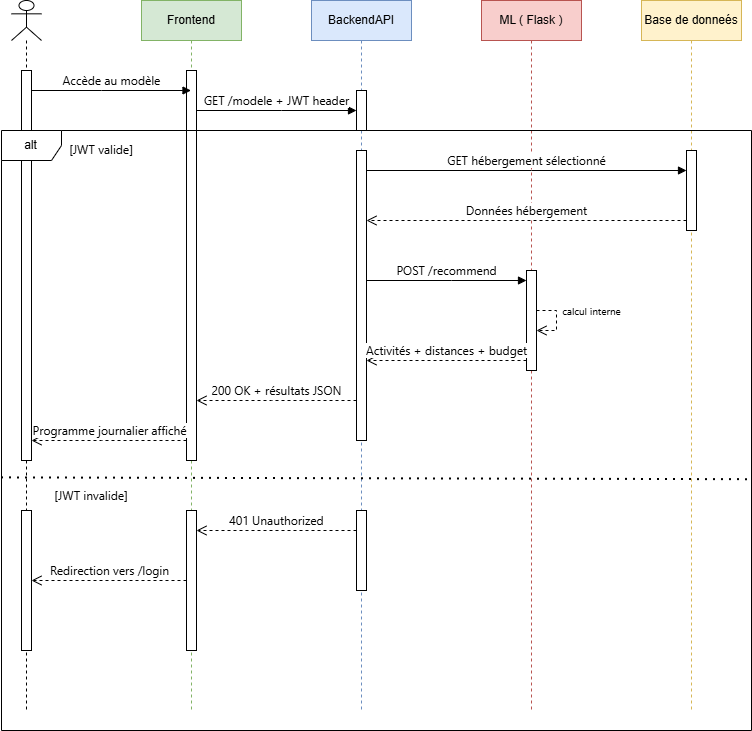

The diagram above was exported from draw.io. Its source (the exported page's mxGraphModel, read from the mxfile embedded in the PNG):
<mxGraphModel dx="1389" dy="756" grid="1" gridSize="10" guides="1" tooltips="1" connect="1" arrows="1" fold="1" page="1" pageScale="1" pageWidth="827" pageHeight="1169" background="none" math="0" shadow="0">
  <root>
    <mxCell id="0" />
    <mxCell id="1" parent="0" />
    <mxCell id="yAcDT2vKiaJsxp9heTxS-1" parent="1" style="shape=umlLifeline;perimeter=lifelinePerimeter;whiteSpace=wrap;html=1;container=1;dropTarget=0;collapsible=0;recursiveResize=0;outlineConnect=0;portConstraint=eastwest;newEdgeStyle={&quot;curved&quot;:0,&quot;rounded&quot;:0};participant=umlActor;" value="" vertex="1">
      <mxGeometry height="710" width="30" x="50" y="40" as="geometry" />
    </mxCell>
    <mxCell id="yAcDT2vKiaJsxp9heTxS-7" parent="yAcDT2vKiaJsxp9heTxS-1" style="html=1;points=[[0,0,0,0,5],[0,1,0,0,-5],[1,0,0,0,5],[1,1,0,0,-5]];perimeter=orthogonalPerimeter;outlineConnect=0;targetShapes=umlLifeline;portConstraint=eastwest;newEdgeStyle={&quot;curved&quot;:0,&quot;rounded&quot;:0};" value="" vertex="1">
      <mxGeometry height="390" width="10" x="10" y="70" as="geometry" />
    </mxCell>
    <mxCell id="yAcDT2vKiaJsxp9heTxS-2" parent="1" style="shape=umlLifeline;perimeter=lifelinePerimeter;whiteSpace=wrap;html=1;container=1;dropTarget=0;collapsible=0;recursiveResize=0;outlineConnect=0;portConstraint=eastwest;newEdgeStyle={&quot;curved&quot;:0,&quot;rounded&quot;:0};fillColor=#d5e8d4;strokeColor=#82b366;" value="Frontend" vertex="1">
      <mxGeometry height="710" width="100" x="180" y="40" as="geometry" />
    </mxCell>
    <mxCell id="yAcDT2vKiaJsxp9heTxS-8" parent="yAcDT2vKiaJsxp9heTxS-2" style="html=1;points=[[0,0,0,0,5],[0,1,0,0,-5],[1,0,0,0,5],[1,1,0,0,-5]];perimeter=orthogonalPerimeter;outlineConnect=0;targetShapes=umlLifeline;portConstraint=eastwest;newEdgeStyle={&quot;curved&quot;:0,&quot;rounded&quot;:0};" value="" vertex="1">
      <mxGeometry height="390" width="10" x="45" y="70" as="geometry" />
    </mxCell>
    <mxCell id="yAcDT2vKiaJsxp9heTxS-3" parent="1" style="shape=umlLifeline;perimeter=lifelinePerimeter;whiteSpace=wrap;html=1;container=1;dropTarget=0;collapsible=0;recursiveResize=0;outlineConnect=0;portConstraint=eastwest;newEdgeStyle={&quot;curved&quot;:0,&quot;rounded&quot;:0};fillColor=#dae8fc;strokeColor=#6c8ebf;" value="BackendAPI" vertex="1">
      <mxGeometry height="710" width="100" x="350" y="40" as="geometry" />
    </mxCell>
    <mxCell id="yAcDT2vKiaJsxp9heTxS-10" parent="yAcDT2vKiaJsxp9heTxS-3" style="html=1;points=[[0,0,0,0,5],[0,1,0,0,-5],[1,0,0,0,5],[1,1,0,0,-5]];perimeter=orthogonalPerimeter;outlineConnect=0;targetShapes=umlLifeline;portConstraint=eastwest;newEdgeStyle={&quot;curved&quot;:0,&quot;rounded&quot;:0};" value="" vertex="1">
      <mxGeometry height="40" width="10" x="45" y="90" as="geometry" />
    </mxCell>
    <mxCell id="yAcDT2vKiaJsxp9heTxS-4" parent="1" style="shape=umlLifeline;perimeter=lifelinePerimeter;whiteSpace=wrap;html=1;container=1;dropTarget=0;collapsible=0;recursiveResize=0;outlineConnect=0;portConstraint=eastwest;newEdgeStyle={&quot;curved&quot;:0,&quot;rounded&quot;:0};fillColor=#f8cecc;strokeColor=#b85450;" value="ML ( Flask )" vertex="1">
      <mxGeometry height="710" width="100" x="520" y="40" as="geometry" />
    </mxCell>
    <mxCell id="yAcDT2vKiaJsxp9heTxS-5" parent="1" style="shape=umlLifeline;perimeter=lifelinePerimeter;whiteSpace=wrap;html=1;container=1;dropTarget=0;collapsible=0;recursiveResize=0;outlineConnect=0;portConstraint=eastwest;newEdgeStyle={&quot;curved&quot;:0,&quot;rounded&quot;:0};fillColor=#fff2cc;strokeColor=#d6b656;" value="Base de donneés" vertex="1">
      <mxGeometry height="710" width="100" x="680" y="40" as="geometry" />
    </mxCell>
    <mxCell id="yAcDT2vKiaJsxp9heTxS-9" edge="1" parent="1" source="yAcDT2vKiaJsxp9heTxS-7" style="html=1;verticalAlign=bottom;endArrow=block;curved=0;rounded=0;" target="yAcDT2vKiaJsxp9heTxS-2" value="&lt;span style=&quot;font-family: &amp;quot;Anthropic Sans&amp;quot;, -apple-system, BlinkMacSystemFont, &amp;quot;Segoe UI&amp;quot;, sans-serif; font-size: 12px; text-align: start;&quot;&gt;Accède au modèle&lt;/span&gt;">
      <mxGeometry relative="1" width="80" as="geometry">
        <Array as="points">
          <mxPoint x="140" y="130" />
        </Array>
        <mxPoint x="70" y="140" as="sourcePoint" />
        <mxPoint x="150" y="140" as="targetPoint" />
      </mxGeometry>
    </mxCell>
    <mxCell id="yAcDT2vKiaJsxp9heTxS-11" edge="1" parent="1" source="yAcDT2vKiaJsxp9heTxS-8" style="html=1;verticalAlign=bottom;endArrow=block;curved=0;rounded=0;" target="yAcDT2vKiaJsxp9heTxS-10" value="&lt;span style=&quot;font-family: &amp;quot;Anthropic Sans&amp;quot;, -apple-system, BlinkMacSystemFont, &amp;quot;Segoe UI&amp;quot;, sans-serif; font-size: 12px; text-align: start;&quot;&gt;GET /modele + JWT header&lt;/span&gt;">
      <mxGeometry relative="1" width="80" as="geometry">
        <Array as="points">
          <mxPoint x="320" y="150" />
        </Array>
        <mxPoint x="230" y="150" as="sourcePoint" />
        <mxPoint x="310" y="150" as="targetPoint" />
      </mxGeometry>
    </mxCell>
    <mxCell id="yAcDT2vKiaJsxp9heTxS-12" parent="1" style="shape=umlFrame;whiteSpace=wrap;html=1;pointerEvents=0;" value="alt" vertex="1">
      <mxGeometry height="600" width="750" x="40" y="170" as="geometry" />
    </mxCell>
    <mxCell id="yAcDT2vKiaJsxp9heTxS-13" parent="1" style="text;html=1;whiteSpace=wrap;strokeColor=none;fillColor=none;align=center;verticalAlign=middle;rounded=0;" value="&#10;&lt;span style=&quot;color: rgb(0, 0, 0); font-family: &amp;quot;Anthropic Sans&amp;quot;, -apple-system, BlinkMacSystemFont, &amp;quot;Segoe UI&amp;quot;, sans-serif; font-size: 12px; font-style: normal; font-variant-ligatures: normal; font-variant-caps: normal; font-weight: 400; letter-spacing: normal; orphans: 2; text-align: start; text-indent: 0px; text-transform: none; widows: 2; word-spacing: 0px; -webkit-text-stroke-width: 0px; white-space: nowrap; text-decoration-thickness: initial; text-decoration-style: initial; text-decoration-color: initial; display: inline !important; float: none;&quot;&gt;[JWT valide]&lt;/span&gt;&#10;&#10;" vertex="1">
      <mxGeometry height="30" width="80" x="100" y="181" as="geometry" />
    </mxCell>
    <mxCell id="yAcDT2vKiaJsxp9heTxS-14" edge="1" parent="1" source="yAcDT2vKiaJsxp9heTxS-15" style="html=1;verticalAlign=bottom;endArrow=block;curved=0;rounded=0;" target="yAcDT2vKiaJsxp9heTxS-16" value="&lt;span style=&quot;font-family: &amp;quot;Anthropic Sans&amp;quot;, -apple-system, BlinkMacSystemFont, &amp;quot;Segoe UI&amp;quot;, sans-serif; font-size: 12px; text-align: start;&quot;&gt;GET hébergement sélectionné&lt;/span&gt;">
      <mxGeometry relative="1" width="80" as="geometry">
        <Array as="points">
          <mxPoint x="570" y="210" />
        </Array>
        <mxPoint x="420" y="211" as="sourcePoint" />
        <mxPoint x="500" y="211" as="targetPoint" />
      </mxGeometry>
    </mxCell>
    <mxCell id="yAcDT2vKiaJsxp9heTxS-15" parent="1" style="html=1;points=[[0,0,0,0,5],[0,1,0,0,-5],[1,0,0,0,5],[1,1,0,0,-5]];perimeter=orthogonalPerimeter;outlineConnect=0;targetShapes=umlLifeline;portConstraint=eastwest;newEdgeStyle={&quot;curved&quot;:0,&quot;rounded&quot;:0};" value="" vertex="1">
      <mxGeometry height="290" width="10" x="395" y="190" as="geometry" />
    </mxCell>
    <mxCell id="yAcDT2vKiaJsxp9heTxS-16" parent="1" style="html=1;points=[[0,0,0,0,5],[0,1,0,0,-5],[1,0,0,0,5],[1,1,0,0,-5]];perimeter=orthogonalPerimeter;outlineConnect=0;targetShapes=umlLifeline;portConstraint=eastwest;newEdgeStyle={&quot;curved&quot;:0,&quot;rounded&quot;:0};" value="" vertex="1">
      <mxGeometry height="80" width="10" x="725" y="190" as="geometry" />
    </mxCell>
    <mxCell id="yAcDT2vKiaJsxp9heTxS-18" edge="1" parent="1" source="yAcDT2vKiaJsxp9heTxS-16" style="html=1;verticalAlign=bottom;endArrow=open;dashed=1;endSize=8;curved=0;rounded=0;" target="yAcDT2vKiaJsxp9heTxS-15" value="&lt;span style=&quot;font-family: &amp;quot;Anthropic Sans&amp;quot;, -apple-system, BlinkMacSystemFont, &amp;quot;Segoe UI&amp;quot;, sans-serif; font-size: 12px; text-align: start;&quot;&gt;Données hébergement&lt;/span&gt;">
      <mxGeometry relative="1" as="geometry">
        <Array as="points">
          <mxPoint x="570" y="260" />
        </Array>
        <mxPoint x="540" y="250" as="sourcePoint" />
        <mxPoint x="460" y="250" as="targetPoint" />
      </mxGeometry>
    </mxCell>
    <mxCell id="yAcDT2vKiaJsxp9heTxS-19" parent="1" style="html=1;points=[[0,0,0,0,5],[0,1,0,0,-5],[1,0,0,0,5],[1,1,0,0,-5]];perimeter=orthogonalPerimeter;outlineConnect=0;targetShapes=umlLifeline;portConstraint=eastwest;newEdgeStyle={&quot;curved&quot;:0,&quot;rounded&quot;:0};" value="" vertex="1">
      <mxGeometry height="100" width="10" x="565" y="310" as="geometry" />
    </mxCell>
    <mxCell id="yAcDT2vKiaJsxp9heTxS-20" edge="1" parent="1" source="yAcDT2vKiaJsxp9heTxS-15" style="html=1;verticalAlign=bottom;endArrow=block;curved=0;rounded=0;" target="yAcDT2vKiaJsxp9heTxS-19" value="&lt;span style=&quot;font-family: &amp;quot;Anthropic Sans&amp;quot;, -apple-system, BlinkMacSystemFont, &amp;quot;Segoe UI&amp;quot;, sans-serif; font-size: 12px; text-align: start;&quot;&gt;POST /recommend&lt;/span&gt;">
      <mxGeometry relative="1" width="80" as="geometry">
        <Array as="points">
          <mxPoint x="490" y="320" />
        </Array>
        <mxPoint x="400" y="320" as="sourcePoint" />
        <mxPoint x="480" y="320" as="targetPoint" />
      </mxGeometry>
    </mxCell>
    <mxCell id="yAcDT2vKiaJsxp9heTxS-24" edge="1" parent="1" source="yAcDT2vKiaJsxp9heTxS-19" style="html=1;verticalAlign=bottom;endArrow=open;dashed=1;endSize=8;rounded=0;edgeStyle=orthogonalEdgeStyle;" target="yAcDT2vKiaJsxp9heTxS-19" value="&lt;span style=&quot;font-family: &amp;quot;Anthropic Sans&amp;quot;, -apple-system, BlinkMacSystemFont, &amp;quot;Segoe UI&amp;quot;, sans-serif; font-size: 10px; text-align: start;&quot;&gt;calcul interne&lt;/span&gt;">
      <mxGeometry relative="1" y="35" as="geometry">
        <mxPoint y="-1" as="offset" />
        <Array as="points">
          <mxPoint x="595" y="360" />
        </Array>
        <mxPoint x="530" y="550" as="sourcePoint" />
        <mxPoint x="450" y="550" as="targetPoint" />
      </mxGeometry>
    </mxCell>
    <mxCell id="yAcDT2vKiaJsxp9heTxS-25" edge="1" parent="1" source="yAcDT2vKiaJsxp9heTxS-19" style="html=1;verticalAlign=bottom;endArrow=open;dashed=1;endSize=8;curved=0;rounded=0;" target="yAcDT2vKiaJsxp9heTxS-15" value="&lt;span style=&quot;font-family: &amp;quot;Anthropic Sans&amp;quot;, -apple-system, BlinkMacSystemFont, &amp;quot;Segoe UI&amp;quot;, sans-serif; font-size: 12px; text-align: start;&quot;&gt;Activités + distances + budget&lt;/span&gt;">
      <mxGeometry relative="1" as="geometry">
        <mxPoint as="offset" />
        <Array as="points">
          <mxPoint x="490" y="400" />
        </Array>
        <mxPoint x="560" y="400" as="sourcePoint" />
        <mxPoint x="480" y="390" as="targetPoint" />
      </mxGeometry>
    </mxCell>
    <mxCell id="yAcDT2vKiaJsxp9heTxS-26" edge="1" parent="1" source="yAcDT2vKiaJsxp9heTxS-15" style="html=1;verticalAlign=bottom;endArrow=open;dashed=1;endSize=8;curved=0;rounded=0;" target="yAcDT2vKiaJsxp9heTxS-8" value="&lt;span style=&quot;font-family: &amp;quot;Anthropic Sans&amp;quot;, -apple-system, BlinkMacSystemFont, &amp;quot;Segoe UI&amp;quot;, sans-serif; font-size: 12px; text-align: start;&quot;&gt;200 OK + résultats JSON&lt;/span&gt;">
      <mxGeometry relative="1" as="geometry">
        <Array as="points">
          <mxPoint x="310" y="440" />
        </Array>
        <mxPoint x="370" y="430" as="sourcePoint" />
        <mxPoint x="290" y="430" as="targetPoint" />
      </mxGeometry>
    </mxCell>
    <mxCell id="yAcDT2vKiaJsxp9heTxS-27" edge="1" parent="1" source="yAcDT2vKiaJsxp9heTxS-8" style="html=1;verticalAlign=bottom;endArrow=open;dashed=1;endSize=8;curved=0;rounded=0;" target="yAcDT2vKiaJsxp9heTxS-7" value="&lt;span style=&quot;font-family: &amp;quot;Anthropic Sans&amp;quot;, -apple-system, BlinkMacSystemFont, &amp;quot;Segoe UI&amp;quot;, sans-serif; font-size: 12px; text-align: start;&quot;&gt;Programme journalier affiché&lt;/span&gt;">
      <mxGeometry relative="1" as="geometry">
        <Array as="points">
          <mxPoint x="140" y="480" />
        </Array>
        <mxPoint x="210" y="470" as="sourcePoint" />
        <mxPoint x="130" y="470" as="targetPoint" />
      </mxGeometry>
    </mxCell>
    <mxCell id="yAcDT2vKiaJsxp9heTxS-28" edge="1" parent="1" source="yAcDT2vKiaJsxp9heTxS-12" style="endArrow=none;dashed=1;html=1;dashPattern=1 3;strokeWidth=2;rounded=0;exitX=0;exitY=0.579;exitDx=0;exitDy=0;exitPerimeter=0;entryX=0.997;entryY=0.582;entryDx=0;entryDy=0;entryPerimeter=0;" target="yAcDT2vKiaJsxp9heTxS-12" value="">
      <mxGeometry height="50" relative="1" width="50" as="geometry">
        <mxPoint x="110" y="570" as="sourcePoint" />
        <mxPoint x="160" y="520" as="targetPoint" />
      </mxGeometry>
    </mxCell>
    <mxCell id="yAcDT2vKiaJsxp9heTxS-29" parent="1" style="text;html=1;whiteSpace=wrap;strokeColor=none;fillColor=none;align=center;verticalAlign=middle;rounded=0;" value="&lt;br&gt;&lt;span style=&quot;color: rgb(0, 0, 0); font-family: &amp;quot;Anthropic Sans&amp;quot;, -apple-system, BlinkMacSystemFont, &amp;quot;Segoe UI&amp;quot;, sans-serif; font-size: 12px; font-style: normal; font-variant-ligatures: normal; font-variant-caps: normal; font-weight: 400; letter-spacing: normal; orphans: 2; text-align: start; text-indent: 0px; text-transform: none; widows: 2; word-spacing: 0px; -webkit-text-stroke-width: 0px; white-space: nowrap; text-decoration-thickness: initial; text-decoration-style: initial; text-decoration-color: initial; float: none; display: inline !important;&quot;&gt;[JWT in&lt;/span&gt;&lt;span style=&quot;color: light-dark(rgb(0, 0, 0), rgb(237, 237, 237)); font-family: &amp;quot;Anthropic Sans&amp;quot;, -apple-system, BlinkMacSystemFont, &amp;quot;Segoe UI&amp;quot;, sans-serif; text-align: start; text-wrap-mode: nowrap; background-color: transparent;&quot;&gt;valide]&lt;/span&gt;&lt;div&gt;&lt;br&gt;&lt;/div&gt;" vertex="1">
      <mxGeometry height="30" width="80" x="90" y="520" as="geometry" />
    </mxCell>
    <mxCell id="yAcDT2vKiaJsxp9heTxS-30" parent="1" style="html=1;points=[[0,0,0,0,5],[0,1,0,0,-5],[1,0,0,0,5],[1,1,0,0,-5]];perimeter=orthogonalPerimeter;outlineConnect=0;targetShapes=umlLifeline;portConstraint=eastwest;newEdgeStyle={&quot;curved&quot;:0,&quot;rounded&quot;:0};" value="" vertex="1">
      <mxGeometry height="140" width="10" x="60" y="550" as="geometry" />
    </mxCell>
    <mxCell id="yAcDT2vKiaJsxp9heTxS-31" parent="1" style="html=1;points=[[0,0,0,0,5],[0,1,0,0,-5],[1,0,0,0,5],[1,1,0,0,-5]];perimeter=orthogonalPerimeter;outlineConnect=0;targetShapes=umlLifeline;portConstraint=eastwest;newEdgeStyle={&quot;curved&quot;:0,&quot;rounded&quot;:0};" value="" vertex="1">
      <mxGeometry height="140" width="10" x="225" y="550" as="geometry" />
    </mxCell>
    <mxCell id="yAcDT2vKiaJsxp9heTxS-32" parent="1" style="html=1;points=[[0,0,0,0,5],[0,1,0,0,-5],[1,0,0,0,5],[1,1,0,0,-5]];perimeter=orthogonalPerimeter;outlineConnect=0;targetShapes=umlLifeline;portConstraint=eastwest;newEdgeStyle={&quot;curved&quot;:0,&quot;rounded&quot;:0};" value="" vertex="1">
      <mxGeometry height="80" width="10" x="395" y="550" as="geometry" />
    </mxCell>
    <mxCell id="yAcDT2vKiaJsxp9heTxS-33" edge="1" parent="1" source="yAcDT2vKiaJsxp9heTxS-32" style="html=1;verticalAlign=bottom;endArrow=open;dashed=1;endSize=8;curved=0;rounded=0;" target="yAcDT2vKiaJsxp9heTxS-31" value="&lt;span style=&quot;font-family: &amp;quot;Anthropic Sans&amp;quot;, -apple-system, BlinkMacSystemFont, &amp;quot;Segoe UI&amp;quot;, sans-serif; font-size: 12px; text-align: start;&quot;&gt;401 Unauthorized&lt;/span&gt;">
      <mxGeometry relative="1" as="geometry">
        <Array as="points">
          <mxPoint x="320" y="570" />
        </Array>
        <mxPoint x="380" y="570" as="sourcePoint" />
        <mxPoint x="300" y="570" as="targetPoint" />
      </mxGeometry>
    </mxCell>
    <mxCell id="yAcDT2vKiaJsxp9heTxS-34" edge="1" parent="1" source="yAcDT2vKiaJsxp9heTxS-31" style="html=1;verticalAlign=bottom;endArrow=open;dashed=1;endSize=8;curved=0;rounded=0;" target="yAcDT2vKiaJsxp9heTxS-30" value="&lt;span style=&quot;font-family: &amp;quot;Anthropic Sans&amp;quot;, -apple-system, BlinkMacSystemFont, &amp;quot;Segoe UI&amp;quot;, sans-serif; font-size: 12px; text-align: start;&quot;&gt;Redirection vers /login&lt;/span&gt;">
      <mxGeometry relative="1" as="geometry">
        <mxPoint x="190" y="630" as="sourcePoint" />
        <mxPoint x="110" y="630" as="targetPoint" />
      </mxGeometry>
    </mxCell>
  </root>
</mxGraphModel>